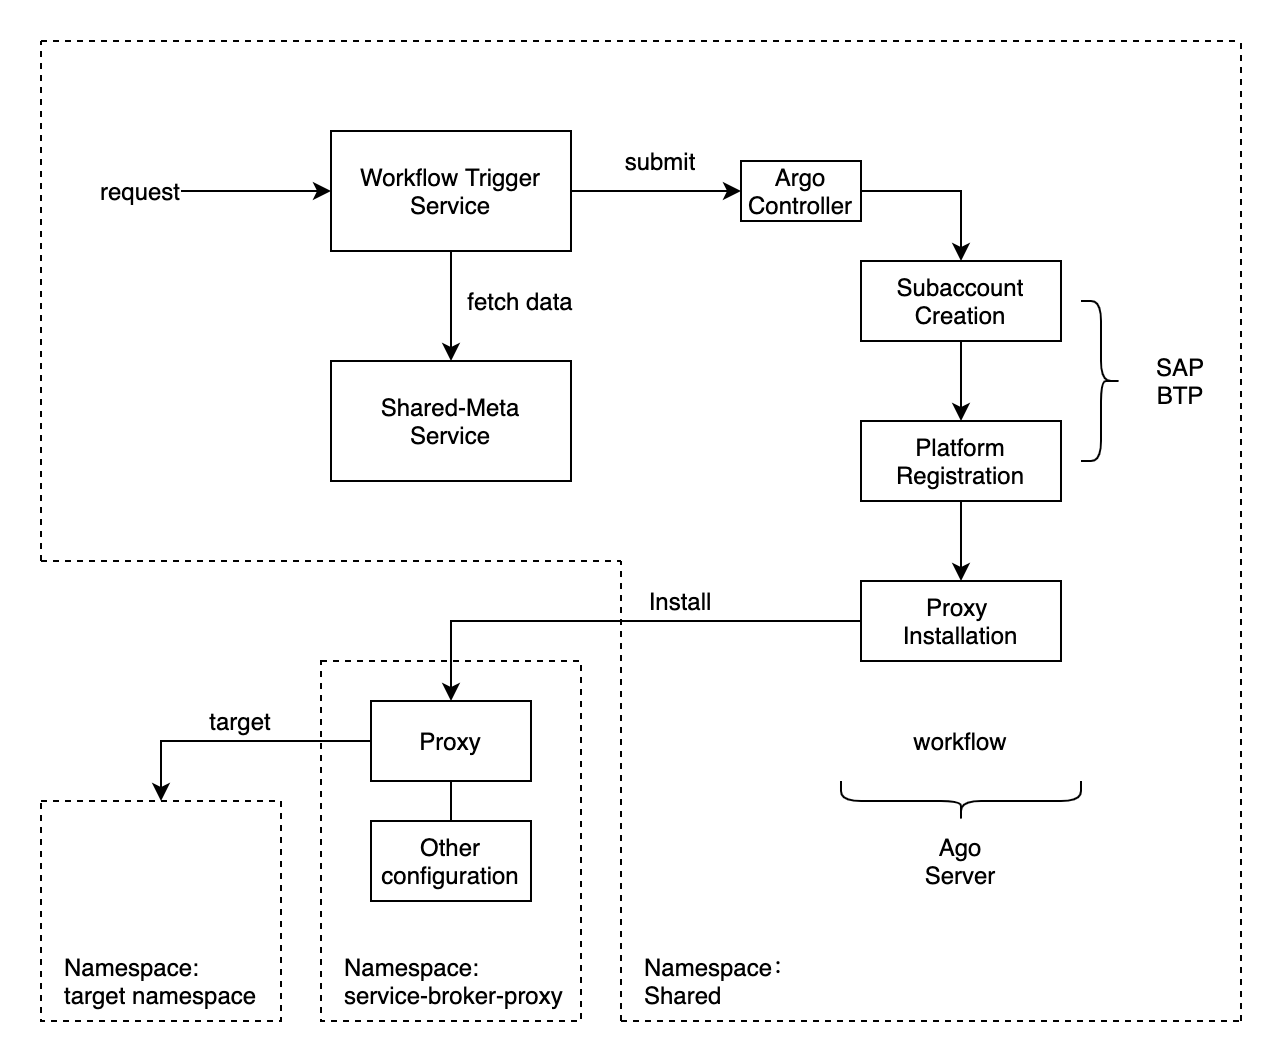

The diagram above was exported from draw.io. Its source (the exported page's mxGraphModel, read from the mxfile embedded in the PNG):
<mxGraphModel dx="2066" dy="1154" grid="1" gridSize="10" guides="1" tooltips="1" connect="1" arrows="1" fold="1" page="1" pageScale="1" pageWidth="850" pageHeight="1100" math="0" shadow="0">
  <root>
    <mxCell id="0" />
    <mxCell id="1" parent="0" />
    <mxCell id="BElUFRwYhcsGpZtY9ANd-13" value="" style="rounded=0;whiteSpace=wrap;html=1;align=left;dashed=1;" vertex="1" parent="1">
      <mxGeometry x="340" y="490" width="130" height="180" as="geometry" />
    </mxCell>
    <mxCell id="BElUFRwYhcsGpZtY9ANd-43" style="edgeStyle=orthogonalEdgeStyle;rounded=0;orthogonalLoop=1;jettySize=auto;html=1;exitX=1;exitY=0.5;exitDx=0;exitDy=0;entryX=0;entryY=0.5;entryDx=0;entryDy=0;endArrow=classic;endFill=1;" edge="1" parent="1" source="BElUFRwYhcsGpZtY9ANd-1" target="BElUFRwYhcsGpZtY9ANd-41">
      <mxGeometry relative="1" as="geometry" />
    </mxCell>
    <mxCell id="BElUFRwYhcsGpZtY9ANd-49" style="edgeStyle=orthogonalEdgeStyle;rounded=0;orthogonalLoop=1;jettySize=auto;html=1;exitX=0.5;exitY=1;exitDx=0;exitDy=0;entryX=0.5;entryY=0;entryDx=0;entryDy=0;endArrow=classic;endFill=1;" edge="1" parent="1" source="BElUFRwYhcsGpZtY9ANd-1" target="BElUFRwYhcsGpZtY9ANd-48">
      <mxGeometry relative="1" as="geometry" />
    </mxCell>
    <mxCell id="BElUFRwYhcsGpZtY9ANd-1" value="Workflow Trigger Service" style="rounded=0;whiteSpace=wrap;html=1;" vertex="1" parent="1">
      <mxGeometry x="345" y="225" width="120" height="60" as="geometry" />
    </mxCell>
    <mxCell id="BElUFRwYhcsGpZtY9ANd-5" value="Namespace： Shared" style="text;html=1;strokeColor=none;fillColor=none;align=left;verticalAlign=middle;whiteSpace=wrap;rounded=0;" vertex="1" parent="1">
      <mxGeometry x="500" y="640" width="40" height="20" as="geometry" />
    </mxCell>
    <mxCell id="BElUFRwYhcsGpZtY9ANd-9" style="edgeStyle=orthogonalEdgeStyle;rounded=0;orthogonalLoop=1;jettySize=auto;html=1;exitX=0.5;exitY=1;exitDx=0;exitDy=0;entryX=0.5;entryY=0;entryDx=0;entryDy=0;" edge="1" parent="1" source="BElUFRwYhcsGpZtY9ANd-6" target="BElUFRwYhcsGpZtY9ANd-7">
      <mxGeometry relative="1" as="geometry" />
    </mxCell>
    <mxCell id="BElUFRwYhcsGpZtY9ANd-6" value="Subaccount&lt;br&gt;Creation" style="rounded=0;whiteSpace=wrap;html=1;align=center;" vertex="1" parent="1">
      <mxGeometry x="610" y="290" width="100" height="40" as="geometry" />
    </mxCell>
    <mxCell id="BElUFRwYhcsGpZtY9ANd-10" style="edgeStyle=orthogonalEdgeStyle;rounded=0;orthogonalLoop=1;jettySize=auto;html=1;exitX=0.5;exitY=1;exitDx=0;exitDy=0;entryX=0.5;entryY=0;entryDx=0;entryDy=0;" edge="1" parent="1" source="BElUFRwYhcsGpZtY9ANd-7" target="BElUFRwYhcsGpZtY9ANd-8">
      <mxGeometry relative="1" as="geometry" />
    </mxCell>
    <mxCell id="BElUFRwYhcsGpZtY9ANd-7" value="Platform Registration" style="rounded=0;whiteSpace=wrap;html=1;align=center;" vertex="1" parent="1">
      <mxGeometry x="610" y="370" width="100" height="40" as="geometry" />
    </mxCell>
    <mxCell id="BElUFRwYhcsGpZtY9ANd-15" style="edgeStyle=orthogonalEdgeStyle;rounded=0;orthogonalLoop=1;jettySize=auto;html=1;exitX=0;exitY=0.5;exitDx=0;exitDy=0;entryX=0.5;entryY=0;entryDx=0;entryDy=0;" edge="1" parent="1" source="BElUFRwYhcsGpZtY9ANd-8" target="BElUFRwYhcsGpZtY9ANd-17">
      <mxGeometry relative="1" as="geometry" />
    </mxCell>
    <mxCell id="BElUFRwYhcsGpZtY9ANd-8" value="Proxy &lt;br&gt;Installation" style="rounded=0;whiteSpace=wrap;html=1;align=center;" vertex="1" parent="1">
      <mxGeometry x="610" y="450" width="100" height="40" as="geometry" />
    </mxCell>
    <mxCell id="BElUFRwYhcsGpZtY9ANd-11" value="" style="shape=curlyBracket;whiteSpace=wrap;html=1;rounded=1;flipH=1;align=left;" vertex="1" parent="1">
      <mxGeometry x="720" y="310" width="20" height="80" as="geometry" />
    </mxCell>
    <mxCell id="BElUFRwYhcsGpZtY9ANd-12" value="SAP BTP" style="text;html=1;strokeColor=none;fillColor=none;align=center;verticalAlign=middle;whiteSpace=wrap;rounded=0;" vertex="1" parent="1">
      <mxGeometry x="750" y="340" width="40" height="20" as="geometry" />
    </mxCell>
    <mxCell id="BElUFRwYhcsGpZtY9ANd-14" value="Namespace:&lt;br&gt;service-broker-proxy" style="text;html=1;strokeColor=none;fillColor=none;align=left;verticalAlign=middle;whiteSpace=wrap;rounded=0;dashed=1;" vertex="1" parent="1">
      <mxGeometry x="350" y="640" width="120" height="20" as="geometry" />
    </mxCell>
    <mxCell id="BElUFRwYhcsGpZtY9ANd-16" value="Install" style="text;html=1;strokeColor=none;fillColor=none;align=center;verticalAlign=middle;whiteSpace=wrap;rounded=0;dashed=1;" vertex="1" parent="1">
      <mxGeometry x="500" y="450" width="40" height="20" as="geometry" />
    </mxCell>
    <mxCell id="BElUFRwYhcsGpZtY9ANd-19" style="edgeStyle=orthogonalEdgeStyle;rounded=0;orthogonalLoop=1;jettySize=auto;html=1;exitX=0;exitY=0.5;exitDx=0;exitDy=0;entryX=0.5;entryY=0;entryDx=0;entryDy=0;" edge="1" parent="1" source="BElUFRwYhcsGpZtY9ANd-17" target="BElUFRwYhcsGpZtY9ANd-18">
      <mxGeometry relative="1" as="geometry" />
    </mxCell>
    <mxCell id="BElUFRwYhcsGpZtY9ANd-31" style="edgeStyle=orthogonalEdgeStyle;rounded=0;orthogonalLoop=1;jettySize=auto;html=1;exitX=0.5;exitY=1;exitDx=0;exitDy=0;entryX=0.5;entryY=0;entryDx=0;entryDy=0;endArrow=none;endFill=0;" edge="1" parent="1" source="BElUFRwYhcsGpZtY9ANd-17" target="BElUFRwYhcsGpZtY9ANd-30">
      <mxGeometry relative="1" as="geometry" />
    </mxCell>
    <mxCell id="BElUFRwYhcsGpZtY9ANd-17" value="Proxy" style="rounded=0;whiteSpace=wrap;html=1;align=center;" vertex="1" parent="1">
      <mxGeometry x="365" y="510" width="80" height="40" as="geometry" />
    </mxCell>
    <mxCell id="BElUFRwYhcsGpZtY9ANd-18" value="" style="rounded=0;whiteSpace=wrap;html=1;align=left;dashed=1;" vertex="1" parent="1">
      <mxGeometry x="200" y="560" width="120" height="110" as="geometry" />
    </mxCell>
    <mxCell id="BElUFRwYhcsGpZtY9ANd-20" value="target" style="text;html=1;strokeColor=none;fillColor=none;align=center;verticalAlign=middle;whiteSpace=wrap;rounded=0;dashed=1;" vertex="1" parent="1">
      <mxGeometry x="280" y="510" width="40" height="20" as="geometry" />
    </mxCell>
    <mxCell id="BElUFRwYhcsGpZtY9ANd-21" value="Namespace:&lt;br&gt;target namespace" style="text;html=1;strokeColor=none;fillColor=none;align=left;verticalAlign=middle;whiteSpace=wrap;rounded=0;dashed=1;" vertex="1" parent="1">
      <mxGeometry x="210" y="640" width="100" height="20" as="geometry" />
    </mxCell>
    <mxCell id="BElUFRwYhcsGpZtY9ANd-28" value="workflow" style="text;html=1;strokeColor=none;fillColor=none;align=center;verticalAlign=middle;whiteSpace=wrap;rounded=0;dashed=1;" vertex="1" parent="1">
      <mxGeometry x="640" y="520" width="40" height="20" as="geometry" />
    </mxCell>
    <mxCell id="BElUFRwYhcsGpZtY9ANd-30" value="Other configuration" style="rounded=0;whiteSpace=wrap;html=1;align=center;" vertex="1" parent="1">
      <mxGeometry x="365" y="570" width="80" height="40" as="geometry" />
    </mxCell>
    <mxCell id="BElUFRwYhcsGpZtY9ANd-32" value="Ago Server" style="text;html=1;strokeColor=none;fillColor=none;align=center;verticalAlign=middle;whiteSpace=wrap;rounded=0;dashed=1;" vertex="1" parent="1">
      <mxGeometry x="640" y="580" width="40" height="20" as="geometry" />
    </mxCell>
    <mxCell id="BElUFRwYhcsGpZtY9ANd-33" value="" style="shape=curlyBracket;whiteSpace=wrap;html=1;rounded=1;flipH=1;align=left;rotation=90;" vertex="1" parent="1">
      <mxGeometry x="650" y="500" width="20" height="120" as="geometry" />
    </mxCell>
    <mxCell id="BElUFRwYhcsGpZtY9ANd-34" value="" style="endArrow=none;dashed=1;html=1;" edge="1" parent="1">
      <mxGeometry width="50" height="50" relative="1" as="geometry">
        <mxPoint x="800" y="670" as="sourcePoint" />
        <mxPoint x="800" y="180" as="targetPoint" />
      </mxGeometry>
    </mxCell>
    <mxCell id="BElUFRwYhcsGpZtY9ANd-35" value="" style="endArrow=none;dashed=1;html=1;" edge="1" parent="1">
      <mxGeometry width="50" height="50" relative="1" as="geometry">
        <mxPoint x="200" y="180" as="sourcePoint" />
        <mxPoint x="800" y="180" as="targetPoint" />
      </mxGeometry>
    </mxCell>
    <mxCell id="BElUFRwYhcsGpZtY9ANd-36" value="" style="endArrow=none;dashed=1;html=1;" edge="1" parent="1">
      <mxGeometry width="50" height="50" relative="1" as="geometry">
        <mxPoint x="200" y="440" as="sourcePoint" />
        <mxPoint x="200" y="180" as="targetPoint" />
      </mxGeometry>
    </mxCell>
    <mxCell id="BElUFRwYhcsGpZtY9ANd-37" value="" style="endArrow=none;dashed=1;html=1;" edge="1" parent="1">
      <mxGeometry width="50" height="50" relative="1" as="geometry">
        <mxPoint x="200" y="440" as="sourcePoint" />
        <mxPoint x="490" y="440" as="targetPoint" />
      </mxGeometry>
    </mxCell>
    <mxCell id="BElUFRwYhcsGpZtY9ANd-39" value="" style="endArrow=none;dashed=1;html=1;" edge="1" parent="1">
      <mxGeometry width="50" height="50" relative="1" as="geometry">
        <mxPoint x="490" y="670" as="sourcePoint" />
        <mxPoint x="490" y="440" as="targetPoint" />
      </mxGeometry>
    </mxCell>
    <mxCell id="BElUFRwYhcsGpZtY9ANd-40" value="" style="endArrow=none;dashed=1;html=1;" edge="1" parent="1">
      <mxGeometry width="50" height="50" relative="1" as="geometry">
        <mxPoint x="490" y="670" as="sourcePoint" />
        <mxPoint x="800" y="670" as="targetPoint" />
      </mxGeometry>
    </mxCell>
    <mxCell id="BElUFRwYhcsGpZtY9ANd-42" style="edgeStyle=orthogonalEdgeStyle;rounded=0;orthogonalLoop=1;jettySize=auto;html=1;exitX=1;exitY=0.5;exitDx=0;exitDy=0;entryX=0.5;entryY=0;entryDx=0;entryDy=0;endArrow=classic;endFill=1;" edge="1" parent="1" source="BElUFRwYhcsGpZtY9ANd-41" target="BElUFRwYhcsGpZtY9ANd-6">
      <mxGeometry relative="1" as="geometry" />
    </mxCell>
    <mxCell id="BElUFRwYhcsGpZtY9ANd-41" value="Argo Controller" style="rounded=0;whiteSpace=wrap;html=1;align=center;" vertex="1" parent="1">
      <mxGeometry x="550" y="240" width="60" height="30" as="geometry" />
    </mxCell>
    <mxCell id="BElUFRwYhcsGpZtY9ANd-44" value="submit" style="text;html=1;strokeColor=none;fillColor=none;align=center;verticalAlign=middle;whiteSpace=wrap;rounded=0;" vertex="1" parent="1">
      <mxGeometry x="490" y="230" width="40" height="20" as="geometry" />
    </mxCell>
    <mxCell id="BElUFRwYhcsGpZtY9ANd-46" value="" style="endArrow=classic;html=1;entryX=0;entryY=0.5;entryDx=0;entryDy=0;" edge="1" parent="1" target="BElUFRwYhcsGpZtY9ANd-1">
      <mxGeometry width="50" height="50" relative="1" as="geometry">
        <mxPoint x="270" y="255" as="sourcePoint" />
        <mxPoint x="320" y="230" as="targetPoint" />
      </mxGeometry>
    </mxCell>
    <mxCell id="BElUFRwYhcsGpZtY9ANd-47" value="request" style="text;html=1;strokeColor=none;fillColor=none;align=center;verticalAlign=middle;whiteSpace=wrap;rounded=0;" vertex="1" parent="1">
      <mxGeometry x="230" y="245" width="40" height="20" as="geometry" />
    </mxCell>
    <mxCell id="BElUFRwYhcsGpZtY9ANd-48" value="&lt;div&gt;&lt;span&gt;Shared-Meta&lt;/span&gt;&lt;/div&gt;Service" style="rounded=0;whiteSpace=wrap;html=1;align=center;" vertex="1" parent="1">
      <mxGeometry x="345" y="340" width="120" height="60" as="geometry" />
    </mxCell>
    <mxCell id="BElUFRwYhcsGpZtY9ANd-50" value="fetch data" style="text;html=1;strokeColor=none;fillColor=none;align=center;verticalAlign=middle;whiteSpace=wrap;rounded=0;" vertex="1" parent="1">
      <mxGeometry x="410" y="300" width="60" height="20" as="geometry" />
    </mxCell>
  </root>
</mxGraphModel>